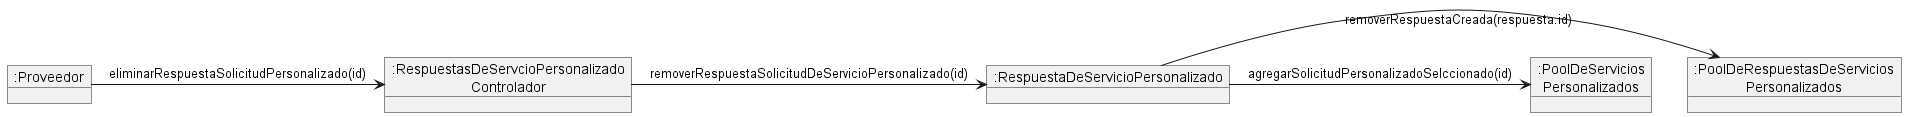

The diagram above was rendered by PlantUML. Its source (embedded in the PNG):
@startuml

object ":Proveedor" as Proveedor
object ":RespuestasDeServcioPersonalizado\nControlador" as Controlador
object ":RespuestaDeServicioPersonalizado" as Respuesta
object ":PoolDeRespuestasDeServicios\nPersonalizados" as PoolRespuesta
object ":PoolDeServicios\nPersonalizados" as PoolServicio


Proveedor -> Controlador : eliminarRespuestaSolicitudPersonalizado(id)

Controlador -> Respuesta : removerRespuestaSolicitudDeServicioPersonalizado(id)

Respuesta -> PoolRespuesta : removerRespuestaCreada(respuesta.id)

Respuesta -> PoolServicio : agregarSolicitudPersonalizadoSelccionado(id)

@enduml